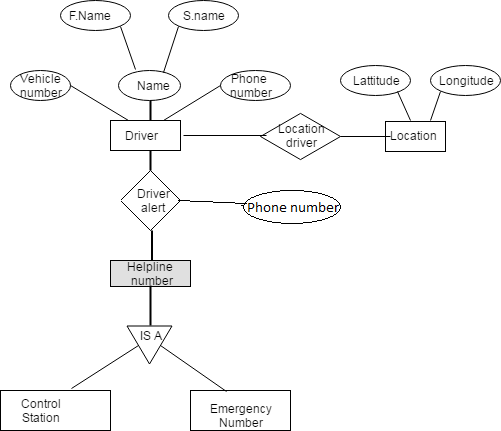

The diagram above was exported from draw.io. Its source (the exported page's mxGraphModel, read from the mxfile embedded in the PNG):
<mxGraphModel dx="872" dy="418" grid="1" gridSize="10" guides="1" tooltips="1" connect="1" arrows="1" fold="1" page="1" pageScale="1" pageWidth="850" pageHeight="1100" background="#ffffff" math="0" shadow="0">
  <root>
    <mxCell id="0" />
    <mxCell id="1" parent="0" />
    <mxCell id="2" value="" style="whiteSpace=wrap;html=1;" vertex="1" parent="1">
      <mxGeometry x="40" y="400" width="110" height="40" as="geometry" />
    </mxCell>
    <mxCell id="5" value="Control Station" style="text;html=1;strokeColor=none;fillColor=none;align=center;verticalAlign=middle;whiteSpace=wrap;" vertex="1" parent="1">
      <mxGeometry x="60" y="410" width="40" height="20" as="geometry" />
    </mxCell>
    <mxCell id="8" value="" style="whiteSpace=wrap;html=1;" vertex="1" parent="1">
      <mxGeometry x="230" y="400" width="100" height="40" as="geometry" />
    </mxCell>
    <mxCell id="9" value="Emergency Number" style="text;html=1;strokeColor=none;fillColor=none;align=center;verticalAlign=middle;whiteSpace=wrap;" vertex="1" parent="1">
      <mxGeometry x="260" y="410" width="40" height="30" as="geometry" />
    </mxCell>
    <mxCell id="12" value="" style="triangle;whiteSpace=wrap;html=1;rotation=90;" vertex="1" parent="1">
      <mxGeometry x="170" y="332" width="38" height="45" as="geometry" />
    </mxCell>
    <mxCell id="14" value="IS A" style="text;html=1;strokeColor=none;fillColor=none;align=center;verticalAlign=middle;whiteSpace=wrap;" vertex="1" parent="1">
      <mxGeometry x="170" y="335" width="40" height="20" as="geometry" />
    </mxCell>
    <mxCell id="17" value="Helpline&lt;div&gt;&amp;nbsp;number&lt;/div&gt;" style="text;html=1;align=center;verticalAlign=middle;spacingLeft=4;spacingRight=4;strokeColor=#000000;fillColor=#e0e0e0;rotatable=0;points=[[0,0.5],[1,0.5]];portConstraint=eastwest;" vertex="1" parent="1">
      <mxGeometry x="150" y="270" width="80" height="26" as="geometry" />
    </mxCell>
    <mxCell id="24" value="" style="rhombus;whiteSpace=wrap;html=1;" vertex="1" parent="1">
      <mxGeometry x="160" y="180" width="60" height="60" as="geometry" />
    </mxCell>
    <mxCell id="39" value="" style="ellipse;whiteSpace=wrap;html=1;" vertex="1" parent="1">
      <mxGeometry x="60" y="210" width="80" height="40" as="geometry" />
    </mxCell>
    <mxCell id="40" value="Phone&lt;div&gt;numner&lt;/div&gt;" style="text;html=1;strokeColor=none;fillColor=none;align=center;verticalAlign=middle;whiteSpace=wrap;" vertex="1" parent="1">
      <mxGeometry x="70" y="220" width="40" height="20" as="geometry" />
    </mxCell>
    <mxCell id="41" value="" style="whiteSpace=wrap;html=1;" vertex="1" parent="1">
      <mxGeometry x="150" y="130" width="70" height="30" as="geometry" />
    </mxCell>
    <mxCell id="42" value="Driver" style="text;html=1;strokeColor=none;fillColor=none;align=center;verticalAlign=middle;whiteSpace=wrap;" vertex="1" parent="1">
      <mxGeometry x="160" y="135" width="40" height="20" as="geometry" />
    </mxCell>
    <mxCell id="50" value="" style="endArrow=none;html=1;exitX=0.645;exitY=-0.05;exitPerimeter=0;entryX=0.5;entryY=1;" edge="1" parent="1" source="2" target="12">
      <mxGeometry width="50" height="50" relative="1" as="geometry">
        <mxPoint x="90" y="400" as="sourcePoint" />
        <mxPoint x="170" y="360" as="targetPoint" />
      </mxGeometry>
    </mxCell>
    <mxCell id="51" value="" style="endArrow=none;html=1;exitX=0.36;exitY=0.025;exitPerimeter=0;" edge="1" parent="1" source="8">
      <mxGeometry width="50" height="50" relative="1" as="geometry">
        <mxPoint x="258" y="395" as="sourcePoint" />
        <mxPoint x="200" y="355" as="targetPoint" />
      </mxGeometry>
    </mxCell>
    <mxCell id="53" value="" style="line;strokeWidth=2;direction=south;html=1;" vertex="1" parent="1">
      <mxGeometry x="185" y="295" width="10" height="40" as="geometry" />
    </mxCell>
    <mxCell id="56" value="" style="line;strokeWidth=2;direction=south;html=1;" vertex="1" parent="1">
      <mxGeometry x="190" y="240" width="3" height="30" as="geometry" />
    </mxCell>
    <mxCell id="61" value="" style="line;strokeWidth=2;direction=south;html=1;" vertex="1" parent="1">
      <mxGeometry x="160" y="160" width="60" height="20" as="geometry" />
    </mxCell>
    <mxCell id="63" value="Driver&lt;div&gt;alert&lt;/div&gt;" style="text;html=1;strokeColor=none;fillColor=none;align=center;verticalAlign=middle;whiteSpace=wrap;" vertex="1" parent="1">
      <mxGeometry x="172" y="200" width="40" height="20" as="geometry" />
    </mxCell>
    <mxCell id="64" value="" style="ellipse;whiteSpace=wrap;html=1;" vertex="1" parent="1">
      <mxGeometry x="158" y="80" width="62" height="30" as="geometry" />
    </mxCell>
    <mxCell id="66" value="" style="ellipse;whiteSpace=wrap;html=1;" vertex="1" parent="1">
      <mxGeometry x="50" y="80" width="60" height="30" as="geometry" />
    </mxCell>
    <mxCell id="67" value="" style="ellipse;whiteSpace=wrap;html=1;" vertex="1" parent="1">
      <mxGeometry x="260" y="80" width="70" height="30" as="geometry" />
    </mxCell>
    <mxCell id="68" value="" style="ellipse;whiteSpace=wrap;html=1;" vertex="1" parent="1">
      <mxGeometry x="100" y="10" width="70" height="30" as="geometry" />
    </mxCell>
    <mxCell id="69" value="" style="ellipse;whiteSpace=wrap;html=1;" vertex="1" parent="1">
      <mxGeometry x="208" y="10" width="70" height="30" as="geometry" />
    </mxCell>
    <mxCell id="70" value="Vehicle&lt;div&gt;number&lt;/div&gt;" style="text;html=1;strokeColor=none;fillColor=none;align=center;verticalAlign=middle;whiteSpace=wrap;" vertex="1" parent="1">
      <mxGeometry x="60" y="85" width="40" height="20" as="geometry" />
    </mxCell>
    <mxCell id="71" value="Name" style="text;html=1;strokeColor=none;fillColor=none;align=center;verticalAlign=middle;whiteSpace=wrap;" vertex="1" parent="1">
      <mxGeometry x="167" y="85" width="50" height="20" as="geometry" />
    </mxCell>
    <mxCell id="73" value="Phone&amp;nbsp;&lt;div&gt;number&lt;/div&gt;" style="text;html=1;strokeColor=none;fillColor=none;align=center;verticalAlign=middle;whiteSpace=wrap;" vertex="1" parent="1">
      <mxGeometry x="270" y="85" width="40" height="20" as="geometry" />
    </mxCell>
    <mxCell id="74" value="S.name" style="text;html=1;strokeColor=none;fillColor=none;align=center;verticalAlign=middle;whiteSpace=wrap;" vertex="1" parent="1">
      <mxGeometry x="223" y="15" width="40" height="20" as="geometry" />
    </mxCell>
    <mxCell id="75" value="F.Name" style="text;html=1;strokeColor=none;fillColor=none;align=center;verticalAlign=middle;whiteSpace=wrap;" vertex="1" parent="1">
      <mxGeometry x="100" y="15" width="60" height="20" as="geometry" />
    </mxCell>
    <mxCell id="76" value="" style="endArrow=none;html=1;exitX=0.75;exitY=0;entryX=0;entryY=0.5;" edge="1" parent="1" source="41" target="67">
      <mxGeometry width="50" height="50" relative="1" as="geometry">
        <mxPoint x="200" y="120" as="sourcePoint" />
        <mxPoint x="263" y="80" as="targetPoint" />
      </mxGeometry>
    </mxCell>
    <mxCell id="77" value="" style="endArrow=none;html=1;entryX=1;entryY=0.5;exitX=0.25;exitY=0;" edge="1" parent="1" source="41" target="66">
      <mxGeometry width="50" height="50" relative="1" as="geometry">
        <mxPoint x="130" y="140" as="sourcePoint" />
        <mxPoint x="150" y="85" as="targetPoint" />
      </mxGeometry>
    </mxCell>
    <mxCell id="78" value="" style="line;strokeWidth=2;direction=south;html=1;" vertex="1" parent="1">
      <mxGeometry x="185" y="110" width="10" height="20" as="geometry" />
    </mxCell>
    <mxCell id="80" value="" style="endArrow=none;html=1;exitX=0.726;exitY=0.067;exitPerimeter=0;entryX=0;entryY=1;" edge="1" parent="1" source="64" target="69">
      <mxGeometry width="50" height="50" relative="1" as="geometry">
        <mxPoint x="170" y="80" as="sourcePoint" />
        <mxPoint x="220" y="40" as="targetPoint" />
      </mxGeometry>
    </mxCell>
    <mxCell id="81" value="" style="endArrow=none;html=1;exitX=0.274;exitY=-0.033;exitPerimeter=0;entryX=1;entryY=1;" edge="1" parent="1" source="64" target="68">
      <mxGeometry width="50" height="50" relative="1" as="geometry">
        <mxPoint x="130" y="85" as="sourcePoint" />
        <mxPoint x="164" y="30" as="targetPoint" />
      </mxGeometry>
    </mxCell>
    <mxCell id="82" value="" style="html=1;whiteSpace=wrap;aspect=fixed;shape=isoRectangle;" vertex="1" parent="1">
      <mxGeometry x="300" y="122" width="80" height="48" as="geometry" />
    </mxCell>
    <mxCell id="85" value="Location&lt;div&gt;driver&lt;/div&gt;" style="text;html=1;strokeColor=none;fillColor=none;align=center;verticalAlign=middle;whiteSpace=wrap;" vertex="1" parent="1">
      <mxGeometry x="310" y="135" width="60" height="20" as="geometry" />
    </mxCell>
    <mxCell id="86" value="" style="whiteSpace=wrap;html=1;" vertex="1" parent="1">
      <mxGeometry x="425" y="131" width="60" height="30" as="geometry" />
    </mxCell>
    <mxCell id="87" value="" style="ellipse;whiteSpace=wrap;html=1;" vertex="1" parent="1">
      <mxGeometry x="380" y="75" width="70" height="30" as="geometry" />
    </mxCell>
    <mxCell id="88" value="" style="ellipse;whiteSpace=wrap;html=1;" vertex="1" parent="1">
      <mxGeometry x="470" y="75" width="70" height="30" as="geometry" />
    </mxCell>
    <mxCell id="92" value="Lattitude" style="text;html=1;strokeColor=none;fillColor=none;align=center;verticalAlign=middle;whiteSpace=wrap;" vertex="1" parent="1">
      <mxGeometry x="400" y="80" width="30" height="20" as="geometry" />
    </mxCell>
    <mxCell id="93" value="Longitude" style="text;html=1;strokeColor=none;fillColor=none;align=center;verticalAlign=middle;whiteSpace=wrap;" vertex="1" parent="1">
      <mxGeometry x="485" y="80" width="40" height="20" as="geometry" />
    </mxCell>
    <mxCell id="94" value="Location" style="text;html=1;strokeColor=none;fillColor=none;align=center;verticalAlign=middle;whiteSpace=wrap;" vertex="1" parent="1">
      <mxGeometry x="425" y="135" width="55" height="20" as="geometry" />
    </mxCell>
    <mxCell id="97" value="" style="endArrow=none;html=1;entryX=0;entryY=1;" edge="1" parent="1" target="88">
      <mxGeometry width="50" height="50" relative="1" as="geometry">
        <mxPoint x="470" y="130" as="sourcePoint" />
        <mxPoint x="490" y="100" as="targetPoint" />
      </mxGeometry>
    </mxCell>
    <mxCell id="100" value="" style="endArrow=none;html=1;exitX=1.233;exitY=1.05;exitPerimeter=0;" edge="1" parent="1" source="92">
      <mxGeometry width="50" height="50" relative="1" as="geometry">
        <mxPoint x="423" y="110" as="sourcePoint" />
        <mxPoint x="450" y="130" as="targetPoint" />
      </mxGeometry>
    </mxCell>
    <mxCell id="106" value="" style="line;html=1;strokeWidth=1;fillColor=none;align=left;verticalAlign=middle;spacingTop=-1;spacingLeft=3;spacingRight=3;rotatable=0;labelPosition=right;points=[];portConstraint=eastwest;" vertex="1" parent="1">
      <mxGeometry x="223" y="141" width="83" height="8" as="geometry" />
    </mxCell>
    <mxCell id="107" value="" style="line;html=1;strokeWidth=1;fillColor=none;align=left;verticalAlign=middle;spacingTop=-1;spacingLeft=3;spacingRight=3;rotatable=0;labelPosition=right;points=[];portConstraint=eastwest;" vertex="1" parent="1">
      <mxGeometry x="380" y="142" width="50" height="8" as="geometry" />
    </mxCell>
  </root>
</mxGraphModel>